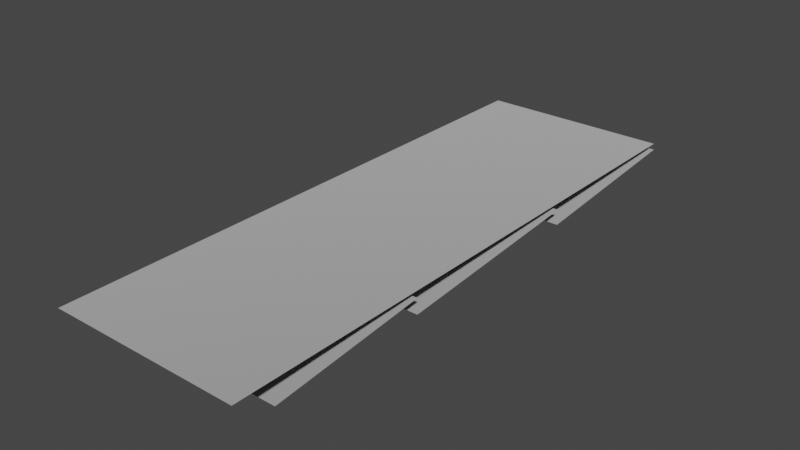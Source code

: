 # Source: spike_panel_1x3.blend  (saved by Blender 3.4.6; exported with 4.5.12 LTS)
import bpy
from mathutils import Matrix  # noqa: F401  (used for matrix-valued properties, if any)

bpy.ops.wm.read_factory_settings(use_empty=True)
scene = bpy.context.scene
scene.name = 'Scene'

# ---- collections
col_collection = bpy.data.collections.new('Collection'); scene.collection.children.link(col_collection)

# ---- materials (node trees are filled in below, after node groups)
mat_dummymtl_rsrc_world_dynamic_traps_n_hazards_tiles_spike_panel_1 = bpy.data.materials.new('dummymtl-rsrc.world.dynamic.traps_n_hazards.tiles.spike_panel_1')
mat_dummymtl_rsrc_world_dynamic_traps_n_hazards_tiles_spike_panel_1.use_backface_culling = True
mat_dummymtl_rsrc_world_dynamic_traps_n_hazards_tiles_spike_panel_1.use_transparent_shadow = False

# ---- material node trees
mat_dummymtl_rsrc_world_dynamic_traps_n_hazards_tiles_spike_panel_1.use_nodes = True; mat_dummymtl_rsrc_world_dynamic_traps_n_hazards_tiles_spike_panel_1.node_tree.nodes.clear()
_N = mat_dummymtl_rsrc_world_dynamic_traps_n_hazards_tiles_spike_panel_1.node_tree.nodes; _L = mat_dummymtl_rsrc_world_dynamic_traps_n_hazards_tiles_spike_panel_1.node_tree.links
n0 = _N.new('ShaderNodeBsdfPrincipled'); n0.name = 'Principled BSDF'; n0.location = (10, 300)
n0.distribution = 'GGX'
n0.subsurface_method = 'RANDOM_WALK_SKIN'
n0.inputs[0].default_value = (1.0, 1.0, 1.0, 1.0)
n0.inputs[1].default_value = 1.0
n0.inputs[2].default_value = 1.0
n0.inputs[27].default_value = (0.0, 0.0, 0.0, 1.0)
n0.inputs[28].default_value = 1.0
n1 = _N.new('ShaderNodeOutputMaterial'); n1.name = 'Material Output'; n1.location = (320, 270)
_L.new(n0.outputs[0], n1.inputs[0])
n1.is_active_output = True

# ---- world
world_world = bpy.data.worlds.new('World'); scene.world = world_world
world_world.use_nodes = True; world_world.node_tree.nodes.clear()
_N = world_world.node_tree.nodes; _L = world_world.node_tree.links
n0 = _N.new('ShaderNodeOutputWorld'); n0.name = 'World Output'; n0.location = (300, 300)
n1 = _N.new('ShaderNodeBackground'); n1.name = 'Background'; n1.location = (10, 300)
n1.inputs[0].default_value = (0.05088, 0.05088, 0.05088, 1.0)
_L.new(n1.outputs[0], n0.inputs[0])
n0.is_active_output = True
world_world.color = (0.05088, 0.05088, 0.05088)
world_world.use_sun_shadow = False
world_world.sun_shadow_jitter_overblur = 0.0

# ---- meshes
me_rsrc_world_dynamic_traps_n_hazards_tiles_spike_panel_1x3_mesh_0 = bpy.data.meshes.new('rsrc.world.dynamic.traps_n_hazards.tiles.spike_panel_1x3-Mesh[0')
me_rsrc_world_dynamic_traps_n_hazards_tiles_spike_panel_1x3_mesh_0.from_pydata([(-0.004, 0.0, 1.0), (-0.004, 0.0, -0.004), (1.004, 0.0, 1.0), (1.004, 0.0, -0.004), (-0.004, 0.0, 3.004), (1.004, 0.0, 3.004), (-0.004, 0.0, 2.002), (1.004, 0.0, 2.002)], [], [(0, 1, 2), (3, 2, 1), (4, 6, 5), (7, 5, 6), (6, 0, 7), (2, 7, 0)])
_uv = me_rsrc_world_dynamic_traps_n_hazards_tiles_spike_panel_1x3_mesh_0.uv_layers.new(name='UVMap')
_uv.uv.foreach_set('vector', [0.0, 0.934, 0.0, 0.0003334, 1.0, 0.934, 1.0, 0.0003334, 1.0, 0.934, 0.0, 0.0003334, 0.0, 1.0, 0.0, 0.174, 1.0, 1.0, 1.0, 0.174, 1.0, 1.0, 0.0, 0.174, 0.0, 0.9337, 0.0, 0.1737, 1.0, 0.9337, 1.0, 0.1737, 1.0, 0.9337, 0.0, 0.1737])
me_rsrc_world_dynamic_traps_n_hazards_tiles_spike_panel_1x3_mesh_0.materials.append(mat_dummymtl_rsrc_world_dynamic_traps_n_hazards_tiles_spike_panel_1)
me_rsrc_world_dynamic_traps_n_hazards_tiles_spike_panel_1x3_mesh_0.update()
me_rsrc_world_dynamic_traps_n_hazards_tiles_spike_panel_1x3_mesh_0.normals_split_custom_set([tuple(v) for v in zip(*[iter([0.0, -1.0, 0.0, 0.0, -1.0, 0.0, 0.0, -1.0, 0.0, 0.0, -1.0, 0.0, 0.0, -1.0, 0.0, 0.0, -1.0, 0.0, 0.0, -1.0, 0.0, 0.0, -1.0, 0.0, 0.0, -1.0, 0.0, 0.0, -1.0, 0.0, 0.0, -1.0, 0.0, 0.0, -1.0, 0.0, 0.0, -1.0, 0.0, 0.0, -1.0, 0.0, 0.0, -1.0, 0.0, 0.0, -1.0, 0.0, 0.0, -1.0, 0.0, 0.0, -1.0, 0.0])] * 3)])
me_rsrc_world_dynamic_traps_n_hazards_tiles_spike_panel_1x3_mesh_1 = bpy.data.meshes.new('rsrc.world.dynamic.traps_n_hazards.tiles.spike_panel_1x3-Mesh[1')
me_rsrc_world_dynamic_traps_n_hazards_tiles_spike_panel_1x3_mesh_1.from_pydata([(1.0, 0.12, 0.2), (1.0, 0.04, 1.02), (-3.052e-07, 0.12, 0.2), (-3.052e-07, 0.04, 1.02), (1.0, 0.12, 1.02), (1.0, 0.04, 2.08), (-3.052e-07, 0.12, 1.02), (-3.052e-07, 0.04, 2.08), (1.0, 0.12, 2.08), (1.0, 0.04, 3.02), (-3.052e-07, 0.12, 2.08), (-3.052e-07, 0.04, 3.02)], [], [(0, 1, 2), (3, 2, 1), (4, 5, 6), (7, 6, 5), (8, 9, 10), (11, 10, 9)])
_uv = me_rsrc_world_dynamic_traps_n_hazards_tiles_spike_panel_1x3_mesh_1.uv_layers.new(name='UVMap')
_uv.uv.foreach_set('vector', [3.181, -0.2, 3.181, 1.96, 0.808, -0.2, 0.808, 1.96, 0.808, -0.2, 3.181, 1.96, 3.149, 3.8, 3.149, 6.02, 0.84, 3.8, 0.84, 6.02, 0.84, 3.8, 3.149, 6.02, 3.149, 5.908, 3.149, 8.058, 0.84, 5.908, 0.84, 8.058, 0.84, 5.908, 3.149, 8.058])
me_rsrc_world_dynamic_traps_n_hazards_tiles_spike_panel_1x3_mesh_1.materials.append(mat_dummymtl_rsrc_world_dynamic_traps_n_hazards_tiles_spike_panel_1)
me_rsrc_world_dynamic_traps_n_hazards_tiles_spike_panel_1x3_mesh_1.update()
me_rsrc_world_dynamic_traps_n_hazards_tiles_spike_panel_1x3_mesh_1.normals_split_custom_set([tuple(v) for v in zip(*[iter([0.0, -0.9953, -0.0971, 0.0, -0.9953, -0.0971, 0.0, -0.9953, -0.0971, 0.0, -0.9953, -0.0971, 0.0, -0.9953, -0.0971, 0.0, -0.9953, -0.0971, 0.0, -0.9972, -0.07526, 0.0, -0.9972, -0.07526, 0.0, -0.9972, -0.07526, 0.0, -0.9972, -0.07526, 0.0, -0.9972, -0.07526, 0.0, -0.9972, -0.07526, 0.0, -0.9964, -0.0848, 0.0, -0.9964, -0.0848, 0.0, -0.9964, -0.0848, 0.0, -0.9964, -0.0848, 0.0, -0.9964, -0.0848, 0.0, -0.9964, -0.0848])] * 3)])

# ---- objects
ob_tiles_spike_panel_1x3_mesh_0 = bpy.data.objects.new('tiles.spike_panel_1x3-Mesh[0]', me_rsrc_world_dynamic_traps_n_hazards_tiles_spike_panel_1x3_mesh_0)
ob_tiles_spike_panel_1x3_mesh_1 = bpy.data.objects.new('tiles.spike_panel_1x3-Mesh[1]', me_rsrc_world_dynamic_traps_n_hazards_tiles_spike_panel_1x3_mesh_1)

# ---- transforms, parenting, visibility, modifiers, constraints
ob_tiles_spike_panel_1x3_mesh_0.location = (0.0, 0.0, 0.0)
ob_tiles_spike_panel_1x3_mesh_0.rotation_mode = 'QUATERNION'
ob_tiles_spike_panel_1x3_mesh_0.rotation_quaternion = (0.7071, -0.7071, -1.57e-16, -9.358e-24)
ob_tiles_spike_panel_1x3_mesh_1.location = (0.0, 0.0, 0.0)
ob_tiles_spike_panel_1x3_mesh_1.rotation_mode = 'QUATERNION'
ob_tiles_spike_panel_1x3_mesh_1.rotation_quaternion = (0.7071, -0.7071, -1.57e-16, -9.358e-24)

# ---- collection membership
scene.collection.objects.link(ob_tiles_spike_panel_1x3_mesh_0)
scene.collection.objects.link(ob_tiles_spike_panel_1x3_mesh_1)

# ---- scene / render settings (as saved in the file)
scene.frame_start = 1; scene.frame_end = 250; scene.frame_set(1)
scene.render.engine = 'BLENDER_EEVEE_NEXT'
scene.cycles.sampling_pattern = 'TABULATED_SOBOL'
scene.cycles.use_light_tree = False
scene.view_settings.view_transform = 'Filmic'
bpy.context.view_layer.update()

# ---- added for rendering (the .blend has no active camera and no usable light): camera, sun
cam_auto = bpy.data.cameras.new('AutoCamera')
cam_auto.lens = 50.0
cam_auto.sensor_width = 36.0
cam_auto.clip_end = 1000.0
ob_auto_camera = bpy.data.objects.new('AutoCamera', cam_auto)
scene.collection.objects.link(ob_auto_camera)
ob_auto_camera.location = (3.45131, -2.03358, 2.30105)
ob_auto_camera.rotation_euler = (1.09748, -7.21219e-08, 0.694738)
scene.camera = ob_auto_camera
light_auto_sun = bpy.data.lights.new('AutoSun', 'SUN')
light_auto_sun.energy = 3.0
light_auto_sun.angle = 0.0523599
ob_auto_sun = bpy.data.objects.new('AutoSun', light_auto_sun)
scene.collection.objects.link(ob_auto_sun)
ob_auto_sun.rotation_euler = (0.872665, 0.174533, 0.523599)
bpy.context.view_layer.update()
